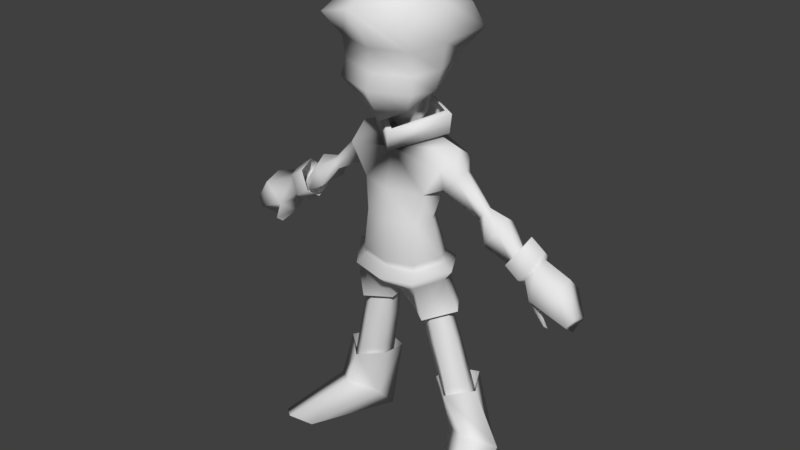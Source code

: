 # Source: Player.blend  (saved by Blender 2.79.0; exported with 4.5.12 LTS)
import bpy
from mathutils import Matrix  # noqa: F401  (used for matrix-valued properties, if any)

bpy.ops.wm.read_factory_settings(use_empty=True)
scene = bpy.context.scene
scene.name = 'Scene'

# ---- collections
col_collection_1 = bpy.data.collections.new('Collection 1'); scene.collection.children.link(col_collection_1)

# ---- world
world_world = bpy.data.worlds.new('World'); scene.world = world_world
world_world.color = (0.05088, 0.05088, 0.05088)
world_world.use_sun_shadow = False
world_world.sun_shadow_jitter_overblur = 0.0
world_world.cycles.sampling_method = 'MANUAL'

# ---- meshes
me_cube_001 = bpy.data.meshes.new('Cube.001')
me_cube_001.from_pydata([(0.7838, -0.7065, 3.55), (1.137, -1.574, 5.843), (0.467, 0.7333, 4.027), (1.137, 1.332, 5.843), (0.0, 0.8981, 3.862), (0.0, 1.658, 6.169), (0.9764, 0.7257, 4.264), (0.4881, -0.04631, 3.455), (1.464, -0.1209, 6.169), (1.116, -0.9755, 4.104), (0.0, -0.8529, 3.149), (0.0, -1.9, 6.169), (0.0, -0.1209, 6.906), (0.0, -0.05516, 3.125), (0.0, -1.306, 4.032), (1.141, -0.104, 3.982), (0.0, 1.147, 4.192), (1.524, 1.324, 5.307), (1.081, -0.9242, 5.117), (0.0, -1.211, 5.078), (1.367, -1.148e-08, 5.201), (0.0, 1.801, 5.175), (1.058, 1.035, 4.692), (1.04, -0.857, 4.52), (0.0, -1.169, 4.462), (1.258, -0.03249, 4.512), (0.0, 1.29, 4.411), (0.3327, 0.6346, 3.072), (0.0, 0.8391, 2.969), (0.4052, 0.1083, 2.837), (0.0, 0.02738, 2.606), (0.7971, -0.463, -1.45), (1.448, -0.2508, 2.049), (0.9381, 0.8365, -1.295), (1.448, 0.9833, 2.049), (0.0, 0.9752, -1.181), (0.0, 1.09, 2.631), (0.9445, 0.8807, 1.56), (1.304, 0.2194, -1.274), (1.538, 0.3663, 2.46), (0.9445, -0.272, 1.223), (0.0, -0.5799, -1.524), (0.0, -0.3894, 2.324), (0.6471, 0.3663, 2.75), (0.1899, -0.2384, -1.788), (0.0, -0.5851, 1.216), (1.11, 0.3663, 1.284), (0.0, 1.078, 1.553), (0.7257, 0.5289, 0.4101), (0.7257, -0.4655, 0.4101), (0.0, -0.6237, 0.3851), (1.015, 0.03169, 0.4987), (0.0, 0.6871, 0.3851), (0.0, 1.205, 3.232), (0.0, -0.3759, 2.808), (1.072, 0.3798, 3.324), (0.0, 1.217, 2.571), (0.0, -0.5554, 2.264), (1.254, 0.3468, 2.78), (0.0, 1.335, 3.172), (0.0, -0.5392, 2.748), (1.291, 0.3783, 3.29), (0.0, 0.237, -1.464), (1.019, -0.3841, -2.369), (1.253, 0.9226, -2.18), (0.4394, 1.089, -2.302), (1.722, 0.2558, -2.111), (0.3737, 0.08965, -2.399), (0.7384, -0.08153, -1.366), (0.8311, 0.6087, -1.293), (0.3982, 0.5477, -1.364), (1.061, 0.2113, -1.3), (0.3792, 0.161, -1.335), (1.235, -0.02291, -3.331), (1.358, 0.898, -3.233), (0.78, 0.8545, -3.326), (1.665, 0.3678, -3.242), (0.7067, 0.2835, -3.291), (1.749, 0.08549, -5.484), (1.887, 1.113, -5.374), (1.243, 1.016, -5.481), (2.229, 0.5213, -5.385), (1.264, 0.4639, -5.437), (1.709, 0.0384, 1.739), (1.709, 0.6742, 1.739), (1.391, 0.6822, 1.455), (1.797, 0.3563, 1.937), (1.382, -0.03305, 1.411), (1.464, 0.3563, 1.387), (2.493, 0.191, 1.046), (2.493, 0.5111, 1.046), (2.365, 0.5151, 0.8733), (2.516, 0.3511, 1.152), (2.365, 0.1551, 0.8504), (2.408, 0.3511, 0.8473), (3.015, -0.01311, 0.7797), (3.015, 0.7293, 0.7797), (2.719, 0.7386, 0.38), (3.069, 0.3581, 1.027), (2.719, -0.09654, 0.327), (2.819, 0.3581, 0.3196), (3.599, 0.1715, 0.09924), (3.599, 0.5319, 0.09924), (3.455, 0.5364, -0.09483), (3.625, 0.3517, 0.2194), (3.455, 0.131, -0.1205), (3.504, 0.3517, -0.1241), (3.655, 0.06288, 0.4654), (3.623, 0.8635, 0.3361), (3.304, 0.7276, -0.08978), (3.697, 0.5086, 0.6676), (3.335, -0.05544, -0.01383), (3.294, 0.3549, -0.3236), (4.062, 0.03687, 0.2027), (4.03, 0.8375, 0.0734), (3.71, 0.7016, -0.3525), (4.104, 0.4826, 0.4049), (3.742, -0.08145, -0.2766), (3.701, 0.3289, -0.5863), (4.094, 0.1316, 0.08596), (4.07, 0.7083, -0.007152), (3.84, 0.6104, -0.3139), (4.124, 0.4526, 0.2316), (3.863, 0.04636, -0.2592), (3.833, 0.3419, -0.4823), (4.907, -0.1293, -0.1881), (4.768, 1.096, -0.637), (4.179, 0.7703, -0.6943), (4.923, 0.3728, -0.01008), (4.221, -0.2804, -0.5924), (4.167, 0.2702, -1.008), (5.346, -0.03735, -0.8122), (5.261, 0.6242, -1.095), (5.083, 0.6448, -1.358), (5.336, 0.209, -0.7919), (4.584, -0.11, -1.25), (5.078, 0.4494, -1.48), (4.562, 0.1051, -1.413), (5.178, -0.09936, -1.063), (0.9006, 0.7607, -0.6442), (0.8157, -0.5376, -0.7375), (0.0, -0.69, -0.7949), (1.271, 0.1312, -0.5858), (0.0, 0.9263, -0.5883), (1.066, 1.017, -0.9746), (0.9343, -0.7295, -1.157), (0.0, -0.903, -1.234), (1.554, 0.169, -0.9508), (0.0, 1.215, -0.8797), (0.8855, 0.7277, -0.809), (0.7934, -0.4659, -0.9101), (0.0, -0.5971, -0.9669), (1.225, 0.1522, -0.7647), (0.0, 0.8731, -0.743), (1.583, -0.1112, -4.675), (1.77, 1.281, -4.527), (0.8974, 1.15, -4.671), (2.233, 0.4792, -4.541), (0.9265, 0.4015, -4.611), (2.105, 0.06676, -5.886), (2.328, 1.394, -6.894), (1.288, 1.163, -6.913), (2.879, 0.6881, -6.252), (1.323, 0.5634, -6.249), (2.852, -1.656, -6.573), (3.389, -1.225, -6.826), (2.31, -1.312, -6.824)], [], [(21, 5, 3, 17), (20, 8, 1, 18), (13, 7, 0, 10), (8, 12, 11, 1), (3, 5, 12, 8), (7, 13, 30, 29), (0, 9, 14, 10), (18, 1, 11, 19), (7, 15, 9, 0), (2, 6, 15, 7), (17, 3, 8, 20), (4, 16, 6, 2), (22, 17, 20, 25), (23, 18, 19, 24), (25, 20, 18, 23), (26, 21, 17, 22), (16, 26, 22, 6), (15, 25, 23, 9), (9, 23, 24, 14), (6, 22, 25, 15), (4, 2, 27, 28), (2, 7, 29, 27), (47, 36, 34, 37), (40, 46, 88, 87), (39, 43, 42, 32), (34, 36, 43, 39), (49, 40, 45, 50), (40, 32, 42, 45), (51, 46, 40, 49), (48, 37, 46, 51), (34, 39, 86, 84), (52, 47, 37, 48), (143, 52, 48, 139), (139, 48, 51, 142), (142, 51, 49, 140), (140, 49, 50, 141), (53, 55, 61, 59), (43, 36, 56, 58), (58, 56, 59, 61), (57, 58, 61, 60), (42, 43, 58, 57), (55, 54, 60, 61), (41, 62, 44), (44, 62, 35), (41, 44, 31), (33, 38, 66, 64), (44, 35, 65, 67), (31, 44, 67, 63), (38, 31, 63, 66), (35, 33, 64, 65), (70, 75, 77, 72), (69, 74, 75, 70), (68, 72, 77, 73), (68, 73, 76, 71), (71, 76, 74, 69), (77, 75, 80, 82), (75, 74, 79, 80), (73, 77, 82, 78), (76, 73, 78, 81), (74, 76, 81, 79), (37, 34, 84, 85), (39, 32, 83, 86), (46, 37, 85, 88), (32, 40, 87, 83), (85, 84, 90, 91), (87, 88, 94, 93), (84, 86, 92, 90), (86, 83, 89, 92), (88, 85, 91, 94), (83, 87, 93, 89), (92, 89, 95, 98), (94, 91, 97, 100), (89, 93, 99, 95), (91, 90, 96, 97), (93, 94, 100, 99), (90, 92, 98, 96), (99, 100, 106, 105), (96, 98, 104, 102), (98, 95, 101, 104), (100, 97, 103, 106), (95, 99, 105, 101), (97, 96, 102, 103), (112, 118, 117, 111), (108, 110, 116, 114), (110, 107, 113, 116), (109, 115, 118, 112), (107, 111, 117, 113), (108, 114, 115, 109), (114, 116, 122, 120), (116, 113, 119, 122), (115, 121, 124, 118), (113, 117, 123, 119), (114, 120, 121, 115), (118, 124, 123, 117), (120, 126, 127, 121), (124, 130, 129, 123), (120, 122, 128, 126), (122, 119, 125, 128), (121, 127, 130, 124), (119, 123, 129, 125), (128, 125, 131, 134), (127, 133, 136, 130), (125, 129, 138, 131), (126, 132, 133, 127), (130, 137, 135, 129), (126, 128, 134, 132), (138, 136, 133, 131), (131, 133, 132, 134), (130, 136, 138, 129), (150, 140, 141, 151), (152, 142, 140, 150), (149, 139, 142, 152), (153, 143, 139, 149), (35, 148, 144, 33), (33, 144, 147, 38), (38, 147, 145, 31), (31, 145, 146, 41), (148, 153, 149, 144), (144, 149, 152, 147), (147, 152, 150, 145), (145, 150, 151, 146), (157, 162, 160, 155), (156, 161, 163, 158), (155, 160, 161, 156), (154, 158, 163, 159), (154, 159, 162, 157), (159, 163, 166, 164), (162, 159, 164, 165), (162, 165, 160), (163, 161, 166), (165, 164, 166), (161, 160, 165, 166)])
me_cube_001.polygons.foreach_set('use_smooth', [True] * 132)
_uv = me_cube_001.uv_layers.new(name='UVMap')
_uv.uv.foreach_set('vector', [0.7316, 0.2523, 0.7048, 0.3425, 0.6325, 0.2878, 0.6271, 0.2544, 0.56, 0.243, 0.5531, 0.2965, 0.476, 0.2938, 0.4949, 0.2376, 0.545, 0.03856, 0.5662, 0.08993, 0.5124, 0.1224, 0.4786, 0.06034, 0.5531, 0.2965, 0.5534, 0.4201, 0.4051, 0.3431, 0.476, 0.2938, 0.6325, 0.2878, 0.7048, 0.3425, 0.5534, 0.4201, 0.5531, 0.2965, 0.5662, 0.08993, 0.545, 0.03856, 0.5685, 0.0001936, 0.5897, 0.03471, 0.5124, 0.1224, 0.5021, 0.1646, 0.4243, 0.1318, 0.4786, 0.06034, 0.4949, 0.2376, 0.476, 0.2938, 0.4051, 0.3431, 0.4051, 0.225, 0.5662, 0.08993, 0.5568, 0.1604, 0.5021, 0.1646, 0.5124, 0.1224, 0.64, 0.1444, 0.6142, 0.1814, 0.5568, 0.1604, 0.5662, 0.08993, 0.6271, 0.2544, 0.6325, 0.2878, 0.5531, 0.2965, 0.56, 0.243, 0.6794, 0.1204, 0.6961, 0.1505, 0.6142, 0.1814, 0.64, 0.1444, 0.6299, 0.2134, 0.6271, 0.2544, 0.56, 0.243, 0.5596, 0.1973, 0.5007, 0.1943, 0.4949, 0.2376, 0.4051, 0.225, 0.4155, 0.1735, 0.5596, 0.1973, 0.56, 0.243, 0.4949, 0.2376, 0.5007, 0.1943, 0.7069, 0.1707, 0.7316, 0.2523, 0.6271, 0.2544, 0.6299, 0.2134, 0.6961, 0.1505, 0.7069, 0.1707, 0.6299, 0.2134, 0.6142, 0.1814, 0.5568, 0.1604, 0.5596, 0.1973, 0.5007, 0.1943, 0.5021, 0.1646, 0.5021, 0.1646, 0.5007, 0.1943, 0.4155, 0.1735, 0.4243, 0.1318, 0.6142, 0.1814, 0.6299, 0.2134, 0.5596, 0.1973, 0.5568, 0.1604, 0.6794, 0.1204, 0.64, 0.1444, 0.6323, 0.05853, 0.6643, 0.04426, 0.64, 0.1444, 0.5662, 0.08993, 0.5897, 0.03471, 0.6323, 0.05853, 0.362, 0.2829, 0.378, 0.3939, 0.2665, 0.3471, 0.2802, 0.3093, 0.1787, 0.3197, 0.2334, 0.3012, 0.237, 0.3262, 0.2179, 0.3317, 0.2494, 0.3654, 0.2791, 0.4405, 0.1589, 0.4562, 0.2227, 0.3621, 0.2665, 0.3471, 0.378, 0.3939, 0.2791, 0.4405, 0.2494, 0.3654, 0.126, 0.2583, 0.1787, 0.3197, 0.09333, 0.3633, 0.05574, 0.2838, 0.1787, 0.3197, 0.2227, 0.3621, 0.1589, 0.4562, 0.09333, 0.3633, 0.1798, 0.2424, 0.2334, 0.3012, 0.1787, 0.3197, 0.126, 0.2583, 0.2296, 0.2116, 0.2802, 0.3093, 0.2334, 0.3012, 0.1798, 0.2424, 0.2665, 0.3471, 0.2494, 0.3654, 0.2437, 0.3498, 0.2507, 0.3408, 0.2948, 0.1725, 0.362, 0.2829, 0.2802, 0.3093, 0.2296, 0.2116, 0.2471, 0.07947, 0.2948, 0.1725, 0.2296, 0.2116, 0.1859, 0.1309, 0.1859, 0.1309, 0.2296, 0.2116, 0.1798, 0.2424, 0.146, 0.1584, 0.146, 0.1584, 0.1798, 0.2424, 0.126, 0.2583, 0.09355, 0.1693, 0.09355, 0.1693, 0.126, 0.2583, 0.05574, 0.2838, 0.02519, 0.1654, 0.4245, 0.4868, 0.2974, 0.5165, 0.2929, 0.5041, 0.4297, 0.4741, 0.2791, 0.4405, 0.378, 0.3939, 0.389, 0.3973, 0.2851, 0.4806, 0.2851, 0.4806, 0.389, 0.3973, 0.4297, 0.4741, 0.2929, 0.5041, 0.1485, 0.4663, 0.2851, 0.4806, 0.2929, 0.5041, 0.1668, 0.5266, 0.1589, 0.4562, 0.2791, 0.4405, 0.2851, 0.4806, 0.1485, 0.4663, 0.2974, 0.5165, 0.178, 0.5365, 0.1668, 0.5266, 0.2929, 0.5041, 0.04707, 0.07665, 0.1169, 0.04499, 0.08747, 0.07807, 0.08747, 0.07807, 0.1169, 0.04499, 0.1729, 0.01894, 0.04707, 0.07665, 0.08747, 0.07807, 0.09556, 0.1139, 0.1477, 0.0967, 0.1295, 0.1171, 0.1204, 0.09516, 0.1236, 0.09089, 0.08747, 0.07807, 0.1729, 0.01894, 0.1226, 0.08289, 0.1142, 0.08668, 0.09556, 0.1139, 0.08747, 0.07807, 0.1142, 0.08668, 0.1144, 0.09354, 0.1295, 0.1171, 0.09556, 0.1139, 0.1144, 0.09354, 0.1204, 0.09516, 0.1729, 0.01894, 0.1477, 0.0967, 0.1236, 0.09089, 0.1226, 0.08289, 0.2106, 0.8987, 0.2245, 0.7543, 0.2642, 0.7658, 0.2373, 0.9078, 0.1785, 0.8939, 0.1834, 0.7486, 0.2245, 0.7543, 0.2106, 0.8987, 0.1133, 0.8968, 0.08369, 0.9078, 0.05727, 0.7656, 0.09895, 0.7512, 0.1133, 0.8968, 0.09895, 0.7512, 0.1403, 0.7457, 0.145, 0.8919, 0.145, 0.8919, 0.1403, 0.7457, 0.1834, 0.7486, 0.1785, 0.8939, 0.2642, 0.7658, 0.2245, 0.7543, 0.2354, 0.5962, 0.2751, 0.6049, 0.2245, 0.7543, 0.1834, 0.7486, 0.1875, 0.5904, 0.2354, 0.5962, 0.09895, 0.7512, 0.05727, 0.7656, 0.04707, 0.6046, 0.09011, 0.592, 0.1403, 0.7457, 0.09895, 0.7512, 0.09011, 0.592, 0.1377, 0.5869, 0.1834, 0.7486, 0.1403, 0.7457, 0.1377, 0.5869, 0.1875, 0.5904, 0.2802, 0.3093, 0.2665, 0.3471, 0.2507, 0.3408, 0.2526, 0.3245, 0.2494, 0.3654, 0.2227, 0.3621, 0.2322, 0.3462, 0.2437, 0.3498, 0.2334, 0.3012, 0.2802, 0.3093, 0.2526, 0.3245, 0.237, 0.3262, 0.2227, 0.3621, 0.1787, 0.3197, 0.2179, 0.3317, 0.2322, 0.3462, 0.7331, 0.1469, 0.7365, 0.1154, 0.8354, 0.1093, 0.8364, 0.1298, 0.7372, 0.02512, 0.7533, 0.0001936, 0.8436, 0.03033, 0.8385, 0.0478, 0.7365, 0.1154, 0.732, 0.08737, 0.8326, 0.08965, 0.8354, 0.1093, 0.732, 0.08737, 0.738, 0.05967, 0.8356, 0.0702, 0.8326, 0.08965, 0.7473, 0.1684, 0.7331, 0.1469, 0.8364, 0.1298, 0.8408, 0.1447, 0.738, 0.05967, 0.7372, 0.02512, 0.8385, 0.0478, 0.8356, 0.0702, 0.8326, 0.08965, 0.8356, 0.0702, 0.8822, 0.07208, 0.8762, 0.0899, 0.8408, 0.1447, 0.8364, 0.1298, 0.8851, 0.1282, 0.8934, 0.1506, 0.8356, 0.0702, 0.8385, 0.0478, 0.8882, 0.05039, 0.8822, 0.07208, 0.8364, 0.1298, 0.8354, 0.1093, 0.8817, 0.1072, 0.8851, 0.1282, 0.8385, 0.0478, 0.8436, 0.03033, 0.8946, 0.02566, 0.8882, 0.05039, 0.8354, 0.1093, 0.8326, 0.08965, 0.8762, 0.0899, 0.8817, 0.1072, 0.8882, 0.05039, 0.8946, 0.02566, 0.9428, 0.04661, 0.9346, 0.05867, 0.8817, 0.1072, 0.8762, 0.0899, 0.9278, 0.08988, 0.9316, 0.1035, 0.8762, 0.0899, 0.8822, 0.07208, 0.9316, 0.07658, 0.9278, 0.08988, 0.8934, 0.1506, 0.8851, 0.1282, 0.9345, 0.1198, 0.9428, 0.1294, 0.8822, 0.07208, 0.8882, 0.05039, 0.9346, 0.05867, 0.9316, 0.07658, 0.8851, 0.1282, 0.8817, 0.1072, 0.9316, 0.1035, 0.9345, 0.1198, 0.3583, 0.8812, 0.3688, 0.8377, 0.4084, 0.8579, 0.4015, 0.9009, 0.5514, 0.898, 0.506, 0.9154, 0.5012, 0.8713, 0.5383, 0.8561, 0.506, 0.9154, 0.4577, 0.9082, 0.4604, 0.8628, 0.5012, 0.8713, 0.6012, 0.8796, 0.5822, 0.8391, 0.6091, 0.8093, 0.6309, 0.8497, 0.4577, 0.9082, 0.4015, 0.9009, 0.4084, 0.8579, 0.4604, 0.8628, 0.5514, 0.898, 0.5383, 0.8561, 0.5822, 0.8391, 0.6012, 0.8796, 0.5383, 0.8561, 0.5012, 0.8713, 0.4992, 0.8535, 0.5354, 0.8448, 0.5012, 0.8713, 0.4604, 0.8628, 0.4611, 0.8513, 0.4992, 0.8535, 0.5822, 0.8391, 0.5724, 0.8265, 0.5933, 0.8044, 0.6091, 0.8093, 0.4604, 0.8628, 0.4084, 0.8579, 0.415, 0.8413, 0.4611, 0.8513, 0.5383, 0.8561, 0.5354, 0.8448, 0.5724, 0.8265, 0.5822, 0.8391, 0.3688, 0.8377, 0.378, 0.8288, 0.415, 0.8413, 0.4084, 0.8579, 0.5354, 0.8448, 0.5235, 0.7714, 0.5554, 0.7844, 0.5724, 0.8265, 0.378, 0.8288, 0.3623, 0.7765, 0.4224, 0.7818, 0.415, 0.8413, 0.5354, 0.8448, 0.4992, 0.8535, 0.4907, 0.7891, 0.5235, 0.7714, 0.4992, 0.8535, 0.4611, 0.8513, 0.4705, 0.7814, 0.4907, 0.7891, 0.5724, 0.8265, 0.5554, 0.7844, 0.5835, 0.758, 0.5933, 0.8044, 0.4611, 0.8513, 0.415, 0.8413, 0.4224, 0.7818, 0.4705, 0.7814, 0.4907, 0.7891, 0.4705, 0.7814, 0.4772, 0.7554, 0.4867, 0.7552, 0.5554, 0.7844, 0.5241, 0.7248, 0.5332, 0.7129, 0.5835, 0.758, 0.4705, 0.7814, 0.4224, 0.7818, 0.4682, 0.7476, 0.4772, 0.7554, 0.5235, 0.7714, 0.5051, 0.7355, 0.5241, 0.7248, 0.5554, 0.7844, 0.2755, 0.5927, 0.3175, 0.5869, 0.3175, 0.6064, 0.2755, 0.6425, 0.5235, 0.7714, 0.4907, 0.7891, 0.4867, 0.7552, 0.5051, 0.7355, 0.4682, 0.7476, 0.4838, 0.7129, 0.4995, 0.715, 0.4772, 0.7554, 0.4772, 0.7554, 0.4995, 0.715, 0.5051, 0.7355, 0.4867, 0.7552, 0.4139, 0.7321, 0.4838, 0.7129, 0.4682, 0.7476, 0.4224, 0.7818, 0.09283, 0.1574, 0.09355, 0.1693, 0.02519, 0.1654, 0.02703, 0.1496, 0.1413, 0.1464, 0.146, 0.1584, 0.09355, 0.1693, 0.09283, 0.1574, 0.1787, 0.1227, 0.1859, 0.1309, 0.146, 0.1584, 0.1413, 0.1464, 0.2352, 0.06851, 0.2471, 0.07947, 0.1859, 0.1309, 0.1787, 0.1227, 0.1729, 0.01894, 0.2141, 0.03909, 0.1614, 0.105, 0.1477, 0.0967, 0.1477, 0.0967, 0.1614, 0.105, 0.1356, 0.1318, 0.1295, 0.1171, 0.1295, 0.1171, 0.1356, 0.1318, 0.09197, 0.1316, 0.09556, 0.1139, 0.09556, 0.1139, 0.09197, 0.1316, 0.02519, 0.1121, 0.04707, 0.07665, 0.2141, 0.03909, 0.2352, 0.06851, 0.1787, 0.1227, 0.1614, 0.105, 0.1614, 0.105, 0.1787, 0.1227, 0.1413, 0.1464, 0.1356, 0.1318, 0.1356, 0.1318, 0.1413, 0.1464, 0.09283, 0.1574, 0.09197, 0.1316, 0.09197, 0.1316, 0.09283, 0.1574, 0.02703, 0.1496, 0.02519, 0.1121, 0.8095, 0.8157, 0.6889, 0.7217, 0.7376, 0.6788, 0.8621, 0.7597, 0.897, 0.6838, 0.7663, 0.6492, 0.7911, 0.6127, 0.9142, 0.6277, 0.8621, 0.7597, 0.7376, 0.6788, 0.7663, 0.6492, 0.897, 0.6838, 0.9075, 0.5623, 0.9142, 0.6277, 0.7911, 0.6127, 0.7917, 0.5322, 0.9075, 0.5623, 0.7917, 0.5322, 0.7832, 0.4392, 0.9142, 0.5041, 0.7917, 0.5322, 0.7911, 0.6127, 0.6403, 0.5304, 0.6533, 0.4959, 0.7832, 0.4392, 0.7917, 0.5322, 0.6533, 0.4959, 0.6329, 0.4563, 0.6889, 0.7217, 0.5583, 0.6072, 0.7376, 0.6788, 0.7911, 0.6127, 0.7663, 0.6492, 0.6403, 0.5304, 0.6329, 0.4563, 0.6533, 0.4959, 0.6403, 0.5304, 0.7663, 0.6492, 0.7376, 0.6788, 0.5583, 0.6072, 0.6403, 0.5304])
me_cube_001.use_remesh_preserve_volume = False
me_cube_001.use_remesh_preserve_attributes = False
me_cube_001.use_mirror_vertex_groups = False
me_cube_001.update()

# ---- objects
ob_cube = bpy.data.objects.new('Cube', me_cube_001)

# ---- transforms, parenting, visibility, modifiers, constraints
ob_cube.location = (0.0, 0.0, 6.763)
ob_cube.lineart.crease_threshold = 0.0
_m = ob_cube.modifiers.new('Mirror', 'MIRROR')
_m.use_clip = True

# ---- collection membership
col_collection_1.objects.link(ob_cube)

# ---- scene / render settings (as saved in the file)
scene.frame_start = 1; scene.frame_end = 250; scene.frame_set(0)
scene.render.engine = 'BLENDER_EEVEE_NEXT'
scene.render.resolution_percentage = 50
scene.render.dither_intensity = 0.0
scene.cycles.use_denoising = False
scene.cycles.samples = 128
scene.cycles.sampling_pattern = 'TABULATED_SOBOL'
scene.cycles.use_adaptive_sampling = False
scene.cycles.use_light_tree = False
scene.cycles.blur_glossy = 0.0
scene.cycles.sample_clamp_indirect = 0.0
scene.view_settings.view_transform = 'Standard'
bpy.context.view_layer.update()

# ---- added for rendering (the .blend has no active camera and no usable light): camera, sun
cam_auto = bpy.data.cameras.new('AutoCamera')
cam_auto.lens = 50.0
cam_auto.sensor_width = 36.0
cam_auto.clip_end = 1000.0
ob_auto_camera = bpy.data.objects.new('AutoCamera', cam_auto)
scene.collection.objects.link(ob_auto_camera)
ob_auto_camera.location = (16.5242, -19.8787, 19.9788)
ob_auto_camera.rotation_euler = (1.09748, -7.21219e-08, 0.694738)
scene.camera = ob_auto_camera
light_auto_sun = bpy.data.lights.new('AutoSun', 'SUN')
light_auto_sun.energy = 3.0
light_auto_sun.angle = 0.0523599
ob_auto_sun = bpy.data.objects.new('AutoSun', light_auto_sun)
scene.collection.objects.link(ob_auto_sun)
ob_auto_sun.rotation_euler = (0.872665, 0.174533, 0.523599)
bpy.context.view_layer.update()
